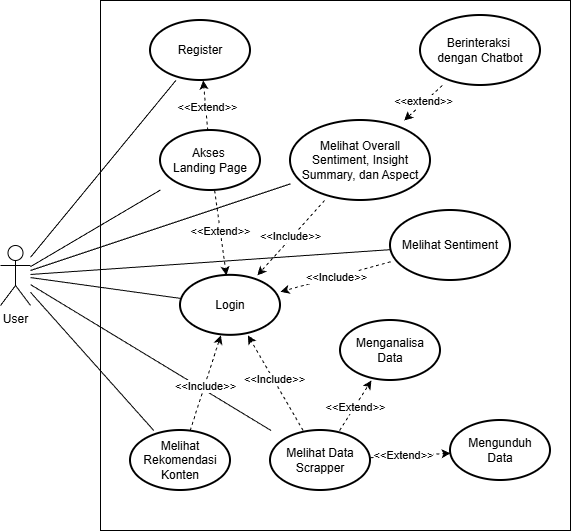

The diagram above was exported from draw.io. Its source (the exported page's mxGraphModel, read from the mxfile embedded in the PNG):
<mxGraphModel dx="2261" dy="680" grid="1" gridSize="10" guides="1" tooltips="1" connect="1" arrows="1" fold="1" page="1" pageScale="1" pageWidth="850" pageHeight="1100" math="0" shadow="0">
  <root>
    <mxCell id="0" />
    <mxCell id="1" parent="0" />
    <mxCell id="2" parent="1" style="rounded=0;whiteSpace=wrap;html=1;fillColor=none;" value="" vertex="1">
      <mxGeometry height="530" width="470" x="420" y="260" as="geometry" />
    </mxCell>
    <mxCell id="3" edge="1" parent="1" source="9" style="rounded=0;orthogonalLoop=1;jettySize=auto;html=1;strokeColor=default;endArrow=none;endFill=0;" target="25">
      <mxGeometry relative="1" as="geometry" />
    </mxCell>
    <mxCell id="4" edge="1" parent="1" source="9" style="rounded=0;orthogonalLoop=1;jettySize=auto;html=1;endArrow=none;endFill=0;" target="29">
      <mxGeometry relative="1" as="geometry" />
    </mxCell>
    <mxCell id="5" edge="1" parent="1" source="9" style="rounded=0;orthogonalLoop=1;jettySize=auto;html=1;endArrow=none;endFill=0;" target="17">
      <mxGeometry relative="1" as="geometry" />
    </mxCell>
    <mxCell id="6" edge="1" parent="1" source="9" style="rounded=0;orthogonalLoop=1;jettySize=auto;html=1;endArrow=none;endFill=0;" target="24">
      <mxGeometry relative="1" as="geometry" />
    </mxCell>
    <mxCell id="7" edge="1" parent="1" source="9" style="rounded=0;orthogonalLoop=1;jettySize=auto;html=1;endArrow=none;endFill=0;" target="14">
      <mxGeometry relative="1" as="geometry" />
    </mxCell>
    <mxCell id="8" edge="1" parent="1" source="9" style="rounded=0;orthogonalLoop=1;jettySize=auto;html=1;endArrow=none;endFill=0;" target="26">
      <mxGeometry relative="1" as="geometry" />
    </mxCell>
    <mxCell id="9" parent="1" style="shape=umlActor;verticalLabelPosition=bottom;verticalAlign=top;html=1;outlineConnect=0;" value="User" vertex="1">
      <mxGeometry height="60" width="30" x="320" y="505.00000000000006" as="geometry" />
    </mxCell>
    <mxCell id="10" edge="1" parent="1" source="29" style="rounded=0;orthogonalLoop=1;jettySize=auto;html=1;dashed=1;" target="25">
      <mxGeometry relative="1" as="geometry" />
    </mxCell>
    <mxCell id="11" connectable="0" parent="10" style="edgeLabel;html=1;align=center;verticalAlign=middle;resizable=0;points=[];" value="&amp;lt;&amp;lt;Include&amp;gt;&amp;gt;" vertex="1">
      <mxGeometry relative="1" x="-0.0267" y="-2" as="geometry">
        <mxPoint as="offset" />
      </mxGeometry>
    </mxCell>
    <mxCell id="12" edge="1" parent="1" source="14" style="rounded=0;orthogonalLoop=1;jettySize=auto;html=1;dashed=1;" target="25">
      <mxGeometry relative="1" as="geometry" />
    </mxCell>
    <mxCell id="13" connectable="0" parent="12" style="edgeLabel;html=1;align=center;verticalAlign=middle;resizable=0;points=[];" value="&amp;lt;&amp;lt;Include&amp;gt;&amp;gt;" vertex="1">
      <mxGeometry relative="1" x="-0.015" as="geometry">
        <mxPoint as="offset" />
      </mxGeometry>
    </mxCell>
    <mxCell id="14" parent="1" style="strokeWidth=2;html=1;shape=mxgraph.flowchart.start_1;whiteSpace=wrap;" value="Melihat Sentiment" vertex="1">
      <mxGeometry height="70" width="120" x="710" y="470" as="geometry" />
    </mxCell>
    <mxCell id="15" edge="1" parent="1" source="17" style="rounded=0;orthogonalLoop=1;jettySize=auto;html=1;dashed=1;" target="25">
      <mxGeometry relative="1" as="geometry" />
    </mxCell>
    <mxCell id="16" connectable="0" parent="15" style="edgeLabel;html=1;align=center;verticalAlign=middle;resizable=0;points=[];" value="&amp;lt;&amp;lt;Include&amp;gt;&amp;gt;" vertex="1">
      <mxGeometry relative="1" x="-0.0634" as="geometry">
        <mxPoint as="offset" />
      </mxGeometry>
    </mxCell>
    <mxCell id="17" parent="1" style="strokeWidth=2;html=1;shape=mxgraph.flowchart.start_1;whiteSpace=wrap;" value="Melihat Rekomendasi Konten" vertex="1">
      <mxGeometry height="60" width="100" x="450" y="690" as="geometry" />
    </mxCell>
    <mxCell id="18" edge="1" parent="1" source="24" style="rounded=0;orthogonalLoop=1;jettySize=auto;html=1;dashed=1;" target="25">
      <mxGeometry relative="1" as="geometry" />
    </mxCell>
    <mxCell id="19" connectable="0" parent="18" style="edgeLabel;html=1;align=center;verticalAlign=middle;resizable=0;points=[];" value="&amp;lt;&amp;lt;Include&amp;gt;&amp;gt;" vertex="1">
      <mxGeometry relative="1" x="0.0702" y="-1" as="geometry">
        <mxPoint as="offset" />
      </mxGeometry>
    </mxCell>
    <mxCell id="20" edge="1" parent="1" source="24" style="rounded=0;orthogonalLoop=1;jettySize=auto;html=1;dashed=1;" target="27">
      <mxGeometry relative="1" as="geometry" />
    </mxCell>
    <mxCell id="21" connectable="0" parent="20" style="edgeLabel;html=1;align=center;verticalAlign=middle;resizable=0;points=[];" value="&amp;lt;&amp;lt;Extend&amp;gt;&amp;gt;" vertex="1">
      <mxGeometry relative="1" x="-0.1838" y="1" as="geometry">
        <mxPoint as="offset" />
      </mxGeometry>
    </mxCell>
    <mxCell id="22" edge="1" parent="1" source="24" style="rounded=0;orthogonalLoop=1;jettySize=auto;html=1;dashed=1;" target="28">
      <mxGeometry relative="1" as="geometry" />
    </mxCell>
    <mxCell id="23" connectable="0" parent="22" style="edgeLabel;html=1;align=center;verticalAlign=middle;resizable=0;points=[];" value="&amp;lt;&amp;lt;Extend&amp;gt;&amp;gt;" vertex="1">
      <mxGeometry relative="1" x="-0.025" as="geometry">
        <mxPoint y="1" as="offset" />
      </mxGeometry>
    </mxCell>
    <mxCell id="24" parent="1" style="strokeWidth=2;html=1;shape=mxgraph.flowchart.start_1;whiteSpace=wrap;" value="Melihat Data Scrapper" vertex="1">
      <mxGeometry height="60" width="100" x="590" y="690" as="geometry" />
    </mxCell>
    <mxCell id="25" parent="1" style="strokeWidth=2;html=1;shape=mxgraph.flowchart.start_1;whiteSpace=wrap;" value="Login" vertex="1">
      <mxGeometry height="60" width="100" x="500" y="534.84" as="geometry" />
    </mxCell>
    <mxCell id="26" parent="1" style="strokeWidth=2;html=1;shape=mxgraph.flowchart.start_1;whiteSpace=wrap;" value="Register" vertex="1">
      <mxGeometry height="60" width="100" x="470" y="280" as="geometry" />
    </mxCell>
    <mxCell id="27" parent="1" style="strokeWidth=2;html=1;shape=mxgraph.flowchart.start_1;whiteSpace=wrap;" value="Mengunduh&lt;div&gt;&lt;span style=&quot;background-color: transparent; color: light-dark(rgb(0, 0, 0), rgb(255, 255, 255));&quot;&gt;Data&lt;/span&gt;&lt;/div&gt;" vertex="1">
      <mxGeometry height="60" width="100" x="770" y="680" as="geometry" />
    </mxCell>
    <mxCell id="28" parent="1" style="strokeWidth=2;html=1;shape=mxgraph.flowchart.start_1;whiteSpace=wrap;" value="Menganalisa&lt;div&gt;Data&lt;/div&gt;" vertex="1">
      <mxGeometry height="60" width="100" x="660" y="580" as="geometry" />
    </mxCell>
    <mxCell id="29" parent="1" style="strokeWidth=2;html=1;shape=mxgraph.flowchart.start_1;whiteSpace=wrap;" value="Melihat Overall Sentiment, Insight Summary, dan Aspect" vertex="1">
      <mxGeometry height="80" width="140" x="610" y="380" as="geometry" />
    </mxCell>
    <mxCell id="30" edge="1" parent="1" source="35" style="rounded=0;orthogonalLoop=1;jettySize=auto;html=1;dashed=1;" target="26">
      <mxGeometry relative="1" as="geometry" />
    </mxCell>
    <mxCell id="31" connectable="0" parent="30" style="edgeLabel;html=1;align=center;verticalAlign=middle;resizable=0;points=[];" value="&amp;lt;&amp;lt;Extend&amp;gt;&amp;gt;" vertex="1">
      <mxGeometry relative="1" x="-0.0471" y="-1" as="geometry">
        <mxPoint as="offset" />
      </mxGeometry>
    </mxCell>
    <mxCell id="32" edge="1" parent="1" source="35" style="rounded=0;orthogonalLoop=1;jettySize=auto;html=1;dashed=1;" target="25">
      <mxGeometry relative="1" as="geometry" />
    </mxCell>
    <mxCell id="33" connectable="0" parent="32" style="edgeLabel;html=1;align=center;verticalAlign=middle;resizable=0;points=[];" value="&amp;lt;&amp;lt;Extend&amp;gt;&amp;gt;" vertex="1">
      <mxGeometry relative="1" x="-0.0447" as="geometry">
        <mxPoint as="offset" />
      </mxGeometry>
    </mxCell>
    <mxCell id="34" edge="1" parent="1" source="9" style="rounded=0;orthogonalLoop=1;jettySize=auto;html=1;endArrow=none;endFill=0;" target="35" value="">
      <mxGeometry relative="1" as="geometry">
        <mxPoint x="220" y="561" as="sourcePoint" />
        <mxPoint x="590" y="459" as="targetPoint" />
      </mxGeometry>
    </mxCell>
    <mxCell id="35" parent="1" style="strokeWidth=2;html=1;shape=mxgraph.flowchart.start_1;whiteSpace=wrap;" value="Akses&amp;nbsp;&lt;div&gt;Landing Page&lt;/div&gt;" vertex="1">
      <mxGeometry height="60" width="100" x="480" y="390" as="geometry" />
    </mxCell>
    <mxCell id="36" parent="1" style="strokeWidth=2;html=1;shape=mxgraph.flowchart.start_1;whiteSpace=wrap;" value="Berinteraksi&amp;nbsp;&lt;div&gt;dengan&amp;nbsp;&lt;span style=&quot;background-color: transparent; color: light-dark(rgb(0, 0, 0), rgb(255, 255, 255));&quot;&gt;Chatbot&lt;/span&gt;&lt;/div&gt;" vertex="1">
      <mxGeometry height="70" width="120" x="740" y="275" as="geometry" />
    </mxCell>
    <mxCell id="37" edge="1" parent="1" source="36" style="rounded=0;orthogonalLoop=1;jettySize=auto;html=1;dashed=1;" target="29">
      <mxGeometry relative="1" as="geometry">
        <mxPoint x="875" y="240" as="sourcePoint" />
        <mxPoint x="790" y="320" as="targetPoint" />
      </mxGeometry>
    </mxCell>
    <mxCell id="38" connectable="0" parent="37" style="edgeLabel;html=1;align=center;verticalAlign=middle;resizable=0;points=[];" value="&amp;lt;&amp;lt;extend&amp;gt;&amp;gt;" vertex="1">
      <mxGeometry relative="1" x="-0.0267" y="-2" as="geometry">
        <mxPoint as="offset" />
      </mxGeometry>
    </mxCell>
  </root>
</mxGraphModel>